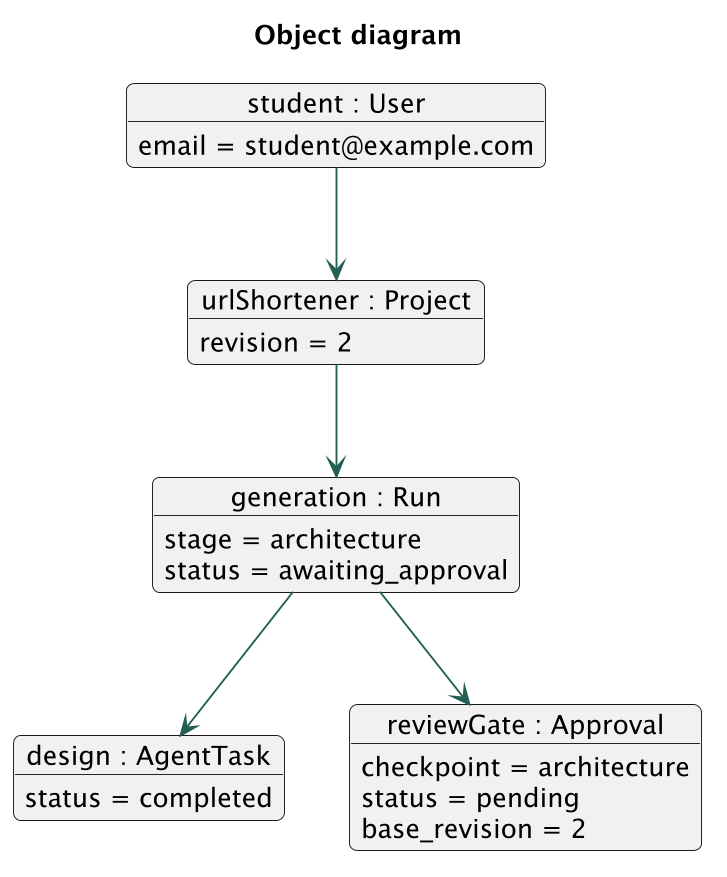

The diagram above was rendered by PlantUML. Its source (embedded in the PNG):
@startuml
skinparam dpi 180
skinparam backgroundColor white
skinparam defaultFontName SansSerif
skinparam defaultFontSize 14
skinparam shadowing false
skinparam ArrowColor #255F54
skinparam roundcorner 8
title Object diagram
object "student : User" as U {
 email = student@example.com
}
object "urlShortener : Project" as P {
 revision = 2
}
object "generation : Run" as R {
 stage = architecture
status = awaiting_approval
}
object "design : AgentTask" as T {
 status = completed
}
object "reviewGate : Approval" as A {
 checkpoint = architecture
status = pending
base_revision = 2
}
U --> P
P --> R
R --> T
R --> A
@enduml